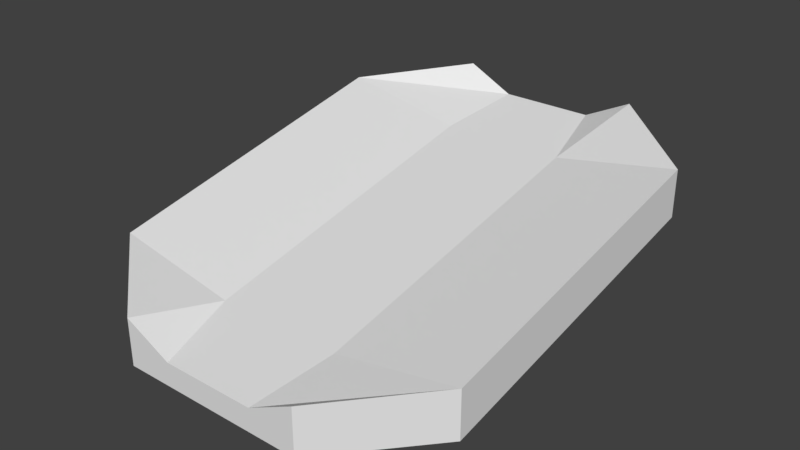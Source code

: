 # Source: TileRamp4.blend  (saved by Blender 2.78.0; exported with 4.5.12 LTS)
import bpy
from mathutils import Matrix  # noqa: F401  (used for matrix-valued properties, if any)

bpy.ops.wm.read_factory_settings(use_empty=True)
scene = bpy.context.scene
scene.name = 'Scene'

# ---- collections
col_collection_1 = bpy.data.collections.new('Collection 1'); scene.collection.children.link(col_collection_1)

# ---- world
world_world = bpy.data.worlds.new('World'); scene.world = world_world
world_world.color = (0.05088, 0.05088, 0.05088)
world_world.use_sun_shadow = False
world_world.sun_shadow_jitter_overblur = 0.0
world_world.cycles.sampling_method = 'MANUAL'

# ---- meshes
me_cube_001 = bpy.data.meshes.new('Cube.001')
me_cube_001.from_pydata([(-10.0, -5.0, 25.0), (-10.0, 6.159e-07, 25.0), (-10.0, 5.0, -25.0), (-10.0, 10.0, -25.0), (10.0, -5.0, 25.0), (10.0, 6.159e-07, 25.0), (10.0, 5.0, -25.0), (10.0, 10.0, -25.0), (5.0, 5.0, -25.0), (-5.0, 5.0, -25.0), (-5.0, 7.5, -25.0), (5.0, 7.5, -25.0), (-5.0, -5.0, 25.0), (5.0, -5.0, 25.0), (5.0, -2.5, 25.0), (-5.0, -2.5, 25.0), (-20.0, 3.333, -16.67), (-20.0, -3.333, 16.67), (-20.0, 1.667, 16.67), (-20.0, 8.333, -16.67), (20.0, -3.333, 16.67), (20.0, 3.333, -16.67), (20.0, 8.333, -16.67), (20.0, 1.667, 16.67), (6.724, 5.833, -16.67), (6.724, -0.8333, 16.67), (-6.724, 5.833, -16.67), (-6.724, -0.8333, 16.67), (-8.656, 3.333, -16.67), (-8.656, -3.333, 16.67), (8.656, 3.333, -16.67), (8.656, -3.333, 16.67)], [], [(16, 19, 3, 2), (8, 11, 7, 6), (20, 23, 5, 4), (12, 15, 1, 0), (31, 20, 4, 13), (27, 18, 1, 15), (23, 25, 14, 5), (25, 27, 15, 14), (17, 29, 12, 0), (29, 31, 13, 12), (4, 5, 14, 13), (13, 14, 15, 12), (2, 3, 10, 9), (9, 10, 11, 8), (9, 8, 30, 28), (28, 30, 31, 29), (2, 9, 28, 16), (16, 28, 29, 17), (11, 10, 26, 24), (24, 26, 27, 25), (7, 11, 24, 22), (22, 24, 25, 23), (10, 3, 19, 26), (26, 19, 18, 27), (8, 6, 21, 30), (30, 21, 20, 31), (6, 7, 22, 21), (21, 22, 23, 20), (0, 1, 18, 17), (17, 18, 19, 16)])
me_cube_001.use_remesh_preserve_volume = False
me_cube_001.use_remesh_preserve_attributes = False
me_cube_001.use_mirror_x = True
me_cube_001.update()

# ---- objects
ob_cube = bpy.data.objects.new('Cube', me_cube_001)

# ---- transforms, parenting, visibility, modifiers, constraints
ob_cube.location = (0.0, 0.0, 0.0)
ob_cube.rotation_euler = (1.571, 0.0, 0.0)
ob_cube.lineart.crease_threshold = 0.0
ob_cube.use_mesh_mirror_x = True

# ---- collection membership
col_collection_1.objects.link(ob_cube)

# ---- scene / render settings (as saved in the file)
scene.frame_start = 1; scene.frame_end = 250; scene.frame_set(1)
scene.render.engine = 'BLENDER_EEVEE_NEXT'
scene.render.resolution_percentage = 50
scene.render.dither_intensity = 0.0
scene.cycles.use_denoising = False
scene.cycles.samples = 128
scene.cycles.sampling_pattern = 'TABULATED_SOBOL'
scene.cycles.light_sampling_threshold = 0.0
scene.cycles.use_adaptive_sampling = False
scene.cycles.use_light_tree = False
scene.cycles.blur_glossy = 0.0
scene.cycles.sample_clamp_indirect = 0.0
scene.view_settings.view_transform = 'Standard'
bpy.context.view_layer.update()

# ---- added for rendering (the .blend has no active camera and no usable light): camera, sun
cam_auto = bpy.data.cameras.new('AutoCamera')
cam_auto.lens = 50.0
cam_auto.sensor_width = 36.0
cam_auto.clip_end = 1067.86
ob_auto_camera = bpy.data.objects.new('AutoCamera', cam_auto)
scene.collection.objects.link(ob_auto_camera)
ob_auto_camera.location = (60.8471, -73.0166, 51.1777)
ob_auto_camera.rotation_euler = (1.09748, -7.21219e-08, 0.694738)
scene.camera = ob_auto_camera
light_auto_sun = bpy.data.lights.new('AutoSun', 'SUN')
light_auto_sun.energy = 3.0
light_auto_sun.angle = 0.0523599
ob_auto_sun = bpy.data.objects.new('AutoSun', light_auto_sun)
scene.collection.objects.link(ob_auto_sun)
ob_auto_sun.rotation_euler = (0.872665, 0.174533, 0.523599)
bpy.context.view_layer.update()

